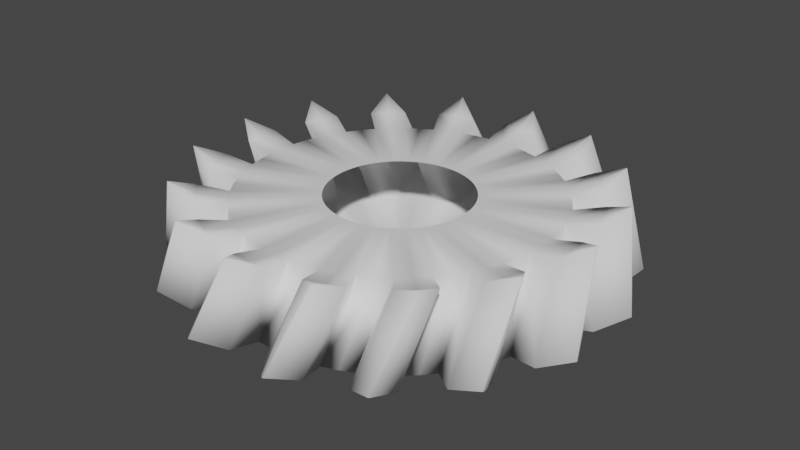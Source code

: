 # Source: gear_test_v1.blend  (saved by Blender 2.83.19; exported with 4.5.12 LTS)
import bpy
from mathutils import Matrix  # noqa: F401  (used for matrix-valued properties, if any)

bpy.ops.wm.read_factory_settings(use_empty=True)
scene = bpy.context.scene
scene.name = 'Scene'

# ---- collections
col_collection = bpy.data.collections.new('Collection'); scene.collection.children.link(col_collection)

# ---- world
world_world = bpy.data.worlds.new('World'); scene.world = world_world
world_world.use_nodes = True; world_world.node_tree.nodes.clear()
_N = world_world.node_tree.nodes; _L = world_world.node_tree.links
n0 = _N.new('ShaderNodeOutputWorld'); n0.name = 'World Output'; n0.location = (300, 300)
n1 = _N.new('ShaderNodeBackground'); n1.name = 'Background'; n1.location = (10, 300)
n1.inputs[0].default_value = (0.05088, 0.05088, 0.05088, 1.0)
_L.new(n1.outputs[0], n0.inputs[0])
n0.is_active_output = True
world_world.color = (0.05088, 0.05088, 0.05088)
world_world.use_sun_shadow = False
world_world.sun_shadow_jitter_overblur = 0.0

# ---- meshes
me_gear = bpy.data.meshes.new('Gear')
me_gear.from_pydata([(0.42, 0.0, -0.23), (0.418, 0.04117, -0.23), (0.4119, 0.08194, -0.23), (0.4019, 0.1219, -0.23), (0.92, 0.0, -0.23), (0.9156, 0.09018, -0.23), (0.9023, 0.1795, -0.23), (0.8804, 0.2671, -0.23), (1.085, 0.1068, -0.1967), (1.069, 0.2126, -0.1967), (1.043, 0.3164, -0.1967), (1.207, 0.2364, -0.13), (1.206, 0.24, -0.13), (1.206, 0.2435, -0.13), (0.3828, 0.06751, 0.23), (0.3744, 0.1047, 0.23), (0.3623, 0.1409, 0.23), (0.3468, 0.1757, 0.23), (0.8386, 0.1479, 0.23), (0.8201, 0.2294, 0.23), (0.7936, 0.3086, 0.23), (0.7596, 0.3849, 0.23), (0.9716, 0.2717, 0.2633), (0.9403, 0.3657, 0.2633), (0.8999, 0.4561, 0.2633), (1.062, 0.4095, 0.33), (1.061, 0.4126, 0.33), (1.06, 0.4158, 0.33), (0.388, 0.1607, -0.23), (0.3704, 0.198, -0.23), (0.3492, 0.2333, -0.23), (0.3247, 0.2664, -0.23), (0.85, 0.3521, -0.23), (0.8114, 0.4337, -0.23), (0.765, 0.5111, -0.23), (0.7112, 0.5836, -0.23), (0.9613, 0.5138, -0.1967), (0.9063, 0.6056, -0.1967), (0.8426, 0.6915, -0.1967), (1.025, 0.6803, -0.13), (1.023, 0.6834, -0.13), (1.021, 0.6864, -0.13), (0.3279, 0.2089, 0.23), (0.3058, 0.24, 0.23), (0.2808, 0.2688, 0.23), (0.2531, 0.2951, 0.23), (0.7182, 0.4575, 0.23), (0.6699, 0.5257, 0.23), (0.6151, 0.5889, 0.23), (0.5544, 0.6463, 0.23), (0.7937, 0.6229, 0.2633), (0.7288, 0.6977, 0.2633), (0.6569, 0.7657, 0.2633), (0.8247, 0.7848, 0.33), (0.8224, 0.7873, 0.33), (0.8201, 0.7897, 0.33), (0.297, 0.297, -0.23), (0.2664, 0.3247, -0.23), (0.2333, 0.3492, -0.23), (0.198, 0.3704, -0.23), (0.6505, 0.6505, -0.23), (0.5836, 0.7112, -0.23), (0.5111, 0.765, -0.23), (0.4337, 0.8114, -0.23), (0.6915, 0.8426, -0.1967), (0.6056, 0.9063, -0.1967), (0.5138, 0.9613, -0.1967), (0.6864, 1.021, -0.13), (0.6834, 1.023, -0.13), (0.6803, 1.025, -0.13), (0.223, 0.3184, 0.23), (0.1907, 0.3388, 0.23), (0.1566, 0.3558, 0.23), (0.1209, 0.3695, 0.23), (0.4884, 0.6975, 0.23), (0.4177, 0.7421, 0.23), (0.343, 0.7794, 0.23), (0.2649, 0.8093, 0.23), (0.4949, 0.8792, 0.2633), (0.4063, 0.9234, 0.2633), (0.3139, 0.9588, 0.2633), (0.4616, 1.041, 0.33), (0.4585, 1.042, 0.33), (0.4554, 1.043, 0.33), (0.1607, 0.388, -0.23), (0.1219, 0.4019, -0.23), (0.08194, 0.4119, -0.23), (0.04117, 0.418, -0.23), (0.3521, 0.85, -0.23), (0.2671, 0.8804, -0.23), (0.1795, 0.9023, -0.23), (0.09018, 0.9156, -0.23), (0.3164, 1.043, -0.1967), (0.2126, 1.069, -0.1967), (0.1068, 1.085, -0.1967), (0.2435, 1.206, -0.13), (0.24, 1.206, -0.13), (0.2364, 1.207, -0.13), (0.08414, 0.3795, 0.23), (0.04653, 0.386, 0.23), (0.00848, 0.3887, 0.23), (-0.02966, 0.3876, 0.23), (0.1843, 0.8314, 0.23), (0.1019, 0.8454, 0.23), (0.01858, 0.8513, 0.23), (-0.06496, 0.8491, 0.23), (0.1208, 1.002, 0.2633), (0.02201, 1.009, 0.2633), (-0.07696, 1.006, 0.2633), (0.0282, 1.138, 0.33), (0.02484, 1.138, 0.33), (0.02147, 1.138, 0.33), (2.572e-17, 0.42, -0.23), (-0.04117, 0.418, -0.23), (-0.08194, 0.4119, -0.23), (-0.1219, 0.4019, -0.23), (5.633e-17, 0.92, -0.23), (-0.09018, 0.9156, -0.23), (-0.1795, 0.9023, -0.23), (-0.2671, 0.8804, -0.23), (-0.1068, 1.085, -0.1967), (-0.2126, 1.069, -0.1967), (-0.3164, 1.043, -0.1967), (-0.2364, 1.207, -0.13), (-0.24, 1.206, -0.13), (-0.2435, 1.206, -0.13), (-0.06751, 0.3828, 0.23), (-0.1047, 0.3744, 0.23), (-0.1409, 0.3623, 0.23), (-0.1757, 0.3468, 0.23), (-0.1479, 0.8386, 0.23), (-0.2294, 0.8201, 0.23), (-0.3086, 0.7936, 0.23), (-0.3849, 0.7596, 0.23), (-0.2717, 0.9716, 0.2633), (-0.3657, 0.9403, 0.2633), (-0.4561, 0.8999, 0.2633), (-0.4095, 1.062, 0.33), (-0.4126, 1.061, 0.33), (-0.4158, 1.06, 0.33), (-0.1607, 0.388, -0.23), (-0.198, 0.3704, -0.23), (-0.2333, 0.3492, -0.23), (-0.2664, 0.3247, -0.23), (-0.3521, 0.85, -0.23), (-0.4337, 0.8114, -0.23), (-0.5111, 0.765, -0.23), (-0.5836, 0.7112, -0.23), (-0.5138, 0.9613, -0.1967), (-0.6056, 0.9063, -0.1967), (-0.6915, 0.8426, -0.1967), (-0.6803, 1.025, -0.13), (-0.6834, 1.023, -0.13), (-0.6864, 1.021, -0.13), (-0.2089, 0.3279, 0.23), (-0.24, 0.3058, 0.23), (-0.2688, 0.2808, 0.23), (-0.2951, 0.2531, 0.23), (-0.4575, 0.7182, 0.23), (-0.5257, 0.6699, 0.23), (-0.5889, 0.6151, 0.23), (-0.6463, 0.5544, 0.23), (-0.6229, 0.7937, 0.2633), (-0.6977, 0.7288, 0.2633), (-0.7657, 0.6569, 0.2633), (-0.7848, 0.8247, 0.33), (-0.7873, 0.8224, 0.33), (-0.7897, 0.8201, 0.33), (-0.297, 0.297, -0.23), (-0.3247, 0.2664, -0.23), (-0.3492, 0.2333, -0.23), (-0.3704, 0.198, -0.23), (-0.6505, 0.6505, -0.23), (-0.7112, 0.5836, -0.23), (-0.765, 0.5111, -0.23), (-0.8114, 0.4337, -0.23), (-0.8426, 0.6915, -0.1967), (-0.9063, 0.6056, -0.1967), (-0.9613, 0.5138, -0.1967), (-1.021, 0.6864, -0.13), (-1.023, 0.6834, -0.13), (-1.025, 0.6803, -0.13), (-0.3184, 0.223, 0.23), (-0.3388, 0.1907, 0.23), (-0.3558, 0.1566, 0.23), (-0.3695, 0.1209, 0.23), (-0.6975, 0.4884, 0.23), (-0.7421, 0.4177, 0.23), (-0.7794, 0.343, 0.23), (-0.8093, 0.2649, 0.23), (-0.8792, 0.4949, 0.2633), (-0.9234, 0.4063, 0.2633), (-0.9588, 0.3139, 0.2633), (-1.041, 0.4616, 0.33), (-1.042, 0.4585, 0.33), (-1.043, 0.4554, 0.33), (-0.388, 0.1607, -0.23), (-0.4019, 0.1219, -0.23), (-0.4119, 0.08194, -0.23), (-0.418, 0.04117, -0.23), (-0.85, 0.3521, -0.23), (-0.8804, 0.2671, -0.23), (-0.9023, 0.1795, -0.23), (-0.9156, 0.09018, -0.23), (-1.043, 0.3164, -0.1967), (-1.069, 0.2126, -0.1967), (-1.085, 0.1068, -0.1967), (-1.206, 0.2435, -0.13), (-1.206, 0.24, -0.13), (-1.207, 0.2364, -0.13), (-0.3795, 0.08414, 0.23), (-0.386, 0.04653, 0.23), (-0.3887, 0.00848, 0.23), (-0.3876, -0.02966, 0.23), (-0.8314, 0.1843, 0.23), (-0.8454, 0.1019, 0.23), (-0.8513, 0.01858, 0.23), (-0.8491, -0.06496, 0.23), (-1.002, 0.1208, 0.2633), (-1.009, 0.02201, 0.2633), (-1.006, -0.07696, 0.2633), (-1.138, 0.0282, 0.33), (-1.138, 0.02484, 0.33), (-1.138, 0.02147, 0.33), (-0.42, 5.144e-17, -0.23), (-0.418, -0.04117, -0.23), (-0.4119, -0.08194, -0.23), (-0.4019, -0.1219, -0.23), (-0.92, 1.127e-16, -0.23), (-0.9156, -0.09018, -0.23), (-0.9023, -0.1795, -0.23), (-0.8804, -0.2671, -0.23), (-1.085, -0.1068, -0.1967), (-1.069, -0.2126, -0.1967), (-1.043, -0.3164, -0.1967), (-1.207, -0.2364, -0.13), (-1.206, -0.24, -0.13), (-1.206, -0.2435, -0.13), (-0.3828, -0.06751, 0.23), (-0.3744, -0.1047, 0.23), (-0.3623, -0.1409, 0.23), (-0.3468, -0.1757, 0.23), (-0.8386, -0.1479, 0.23), (-0.8201, -0.2294, 0.23), (-0.7936, -0.3086, 0.23), (-0.7596, -0.3849, 0.23), (-0.9716, -0.2717, 0.2633), (-0.9403, -0.3657, 0.2633), (-0.8999, -0.4561, 0.2633), (-1.062, -0.4095, 0.33), (-1.061, -0.4126, 0.33), (-1.06, -0.4158, 0.33), (-0.388, -0.1607, -0.23), (-0.3704, -0.198, -0.23), (-0.3492, -0.2333, -0.23), (-0.3247, -0.2664, -0.23), (-0.85, -0.3521, -0.23), (-0.8114, -0.4337, -0.23), (-0.765, -0.5111, -0.23), (-0.7112, -0.5836, -0.23), (-0.9613, -0.5138, -0.1967), (-0.9063, -0.6056, -0.1967), (-0.8426, -0.6915, -0.1967), (-1.025, -0.6803, -0.13), (-1.023, -0.6834, -0.13), (-1.021, -0.6864, -0.13), (-0.3279, -0.2089, 0.23), (-0.3058, -0.24, 0.23), (-0.2808, -0.2688, 0.23), (-0.2531, -0.2951, 0.23), (-0.7182, -0.4575, 0.23), (-0.6699, -0.5257, 0.23), (-0.6151, -0.5889, 0.23), (-0.5544, -0.6463, 0.23), (-0.7937, -0.6229, 0.2633), (-0.7288, -0.6977, 0.2633), (-0.6569, -0.7657, 0.2633), (-0.8247, -0.7848, 0.33), (-0.8224, -0.7873, 0.33), (-0.8201, -0.7897, 0.33), (-0.297, -0.297, -0.23), (-0.2664, -0.3247, -0.23), (-0.2333, -0.3492, -0.23), (-0.198, -0.3704, -0.23), (-0.6505, -0.6505, -0.23), (-0.5836, -0.7112, -0.23), (-0.5111, -0.765, -0.23), (-0.4337, -0.8114, -0.23), (-0.6915, -0.8426, -0.1967), (-0.6056, -0.9063, -0.1967), (-0.5138, -0.9613, -0.1967), (-0.6864, -1.021, -0.13), (-0.6834, -1.023, -0.13), (-0.6803, -1.025, -0.13), (-0.223, -0.3184, 0.23), (-0.1907, -0.3388, 0.23), (-0.1566, -0.3558, 0.23), (-0.1209, -0.3695, 0.23), (-0.4884, -0.6975, 0.23), (-0.4177, -0.7421, 0.23), (-0.343, -0.7794, 0.23), (-0.2649, -0.8093, 0.23), (-0.4949, -0.8792, 0.2633), (-0.4063, -0.9234, 0.2633), (-0.3139, -0.9588, 0.2633), (-0.4616, -1.041, 0.33), (-0.4585, -1.042, 0.33), (-0.4554, -1.043, 0.33), (-0.1607, -0.388, -0.23), (-0.1219, -0.4019, -0.23), (-0.08194, -0.4119, -0.23), (-0.04117, -0.418, -0.23), (-0.3521, -0.85, -0.23), (-0.2671, -0.8804, -0.23), (-0.1795, -0.9023, -0.23), (-0.09018, -0.9156, -0.23), (-0.3164, -1.043, -0.1967), (-0.2126, -1.069, -0.1967), (-0.1068, -1.085, -0.1967), (-0.2435, -1.206, -0.13), (-0.24, -1.206, -0.13), (-0.2364, -1.207, -0.13), (-0.08414, -0.3795, 0.23), (-0.04653, -0.386, 0.23), (-0.00848, -0.3887, 0.23), (0.02966, -0.3876, 0.23), (-0.1843, -0.8314, 0.23), (-0.1019, -0.8454, 0.23), (-0.01858, -0.8513, 0.23), (0.06496, -0.8491, 0.23), (-0.1208, -1.002, 0.2633), (-0.02201, -1.009, 0.2633), (0.07696, -1.006, 0.2633), (-0.0282, -1.138, 0.33), (-0.02484, -1.138, 0.33), (-0.02147, -1.138, 0.33), (-7.715e-17, -0.42, -0.23), (0.04117, -0.418, -0.23), (0.08194, -0.4119, -0.23), (0.1219, -0.4019, -0.23), (-1.69e-16, -0.92, -0.23), (0.09018, -0.9156, -0.23), (0.1795, -0.9023, -0.23), (0.2671, -0.8804, -0.23), (0.1068, -1.085, -0.1967), (0.2126, -1.069, -0.1967), (0.3164, -1.043, -0.1967), (0.2364, -1.207, -0.13), (0.24, -1.206, -0.13), (0.2435, -1.206, -0.13), (0.06751, -0.3828, 0.23), (0.1047, -0.3744, 0.23), (0.1409, -0.3623, 0.23), (0.1757, -0.3468, 0.23), (0.1479, -0.8386, 0.23), (0.2294, -0.8201, 0.23), (0.3086, -0.7936, 0.23), (0.3849, -0.7596, 0.23), (0.2717, -0.9716, 0.2633), (0.3657, -0.9403, 0.2633), (0.4561, -0.8999, 0.2633), (0.4095, -1.062, 0.33), (0.4126, -1.061, 0.33), (0.4158, -1.06, 0.33), (0.1607, -0.388, -0.23), (0.198, -0.3704, -0.23), (0.2333, -0.3492, -0.23), (0.2664, -0.3247, -0.23), (0.3521, -0.85, -0.23), (0.4337, -0.8114, -0.23), (0.5111, -0.765, -0.23), (0.5836, -0.7112, -0.23), (0.5138, -0.9613, -0.1967), (0.6056, -0.9063, -0.1967), (0.6915, -0.8426, -0.1967), (0.6803, -1.025, -0.13), (0.6834, -1.023, -0.13), (0.6864, -1.021, -0.13), (0.2089, -0.3279, 0.23), (0.24, -0.3058, 0.23), (0.2688, -0.2808, 0.23), (0.2951, -0.2531, 0.23), (0.4575, -0.7182, 0.23), (0.5257, -0.6699, 0.23), (0.5889, -0.6151, 0.23), (0.6463, -0.5544, 0.23), (0.6229, -0.7937, 0.2633), (0.6977, -0.7288, 0.2633), (0.7657, -0.6569, 0.2633), (0.7848, -0.8247, 0.33), (0.7873, -0.8224, 0.33), (0.7897, -0.8201, 0.33), (0.297, -0.297, -0.23), (0.3247, -0.2664, -0.23), (0.3492, -0.2333, -0.23), (0.3704, -0.198, -0.23), (0.6505, -0.6505, -0.23), (0.7112, -0.5836, -0.23), (0.765, -0.5111, -0.23), (0.8114, -0.4337, -0.23), (0.8426, -0.6915, -0.1967), (0.9063, -0.6056, -0.1967), (0.9613, -0.5138, -0.1967), (1.021, -0.6864, -0.13), (1.023, -0.6834, -0.13), (1.025, -0.6803, -0.13), (0.3184, -0.223, 0.23), (0.3388, -0.1907, 0.23), (0.3558, -0.1566, 0.23), (0.3695, -0.1209, 0.23), (0.6975, -0.4884, 0.23), (0.7421, -0.4177, 0.23), (0.7794, -0.343, 0.23), (0.8093, -0.2649, 0.23), (0.8792, -0.4949, 0.2633), (0.9234, -0.4063, 0.2633), (0.9588, -0.3139, 0.2633), (1.041, -0.4616, 0.33), (1.042, -0.4585, 0.33), (1.043, -0.4554, 0.33), (0.388, -0.1607, -0.23), (0.4019, -0.1219, -0.23), (0.4119, -0.08194, -0.23), (0.418, -0.04117, -0.23), (0.85, -0.3521, -0.23), (0.8804, -0.2671, -0.23), (0.9023, -0.1795, -0.23), (0.9156, -0.09018, -0.23), (1.043, -0.3164, -0.1967), (1.069, -0.2126, -0.1967), (1.085, -0.1068, -0.1967), (1.206, -0.2435, -0.13), (1.206, -0.24, -0.13), (1.207, -0.2364, -0.13), (0.3795, -0.08414, 0.23), (0.386, -0.04653, 0.23), (0.3887, -0.00848, 0.23), (0.3876, 0.02966, 0.23), (0.8314, -0.1843, 0.23), (0.8454, -0.1019, 0.23), (0.8513, -0.01858, 0.23), (0.8491, 0.06496, 0.23), (1.002, -0.1208, 0.2633), (1.009, -0.02201, 0.2633), (1.006, 0.07696, 0.2633), (1.138, -0.0282, 0.33), (1.138, -0.02484, 0.33), (1.138, -0.02147, 0.33)], [], [(4, 0, 1, 5), (5, 1, 2, 6), (6, 2, 3, 7), (8, 5, 6, 9), (9, 6, 7, 10), (11, 8, 9, 12), (12, 9, 10, 13), (14, 18, 19, 15), (15, 19, 20, 16), (16, 20, 21, 17), (19, 22, 23, 20), (20, 23, 24, 21), (22, 25, 26, 23), (23, 26, 27, 24), (18, 4, 5, 19), (19, 5, 8, 22), (22, 8, 11, 25), (25, 11, 12, 26), (26, 12, 13, 27), (27, 13, 10, 24), (24, 10, 7, 21), (32, 28, 29, 33), (33, 29, 30, 34), (34, 30, 31, 35), (36, 33, 34, 37), (37, 34, 35, 38), (39, 36, 37, 40), (40, 37, 38, 41), (42, 46, 47, 43), (43, 47, 48, 44), (44, 48, 49, 45), (47, 50, 51, 48), (48, 51, 52, 49), (50, 53, 54, 51), (51, 54, 55, 52), (46, 32, 33, 47), (47, 33, 36, 50), (50, 36, 39, 53), (53, 39, 40, 54), (54, 40, 41, 55), (55, 41, 38, 52), (52, 38, 35, 49), (3, 28, 32, 7), (7, 32, 46, 21), (21, 46, 42, 17), (60, 56, 57, 61), (61, 57, 58, 62), (62, 58, 59, 63), (64, 61, 62, 65), (65, 62, 63, 66), (67, 64, 65, 68), (68, 65, 66, 69), (70, 74, 75, 71), (71, 75, 76, 72), (72, 76, 77, 73), (75, 78, 79, 76), (76, 79, 80, 77), (78, 81, 82, 79), (79, 82, 83, 80), (74, 60, 61, 75), (75, 61, 64, 78), (78, 64, 67, 81), (81, 67, 68, 82), (82, 68, 69, 83), (83, 69, 66, 80), (80, 66, 63, 77), (31, 56, 60, 35), (35, 60, 74, 49), (49, 74, 70, 45), (88, 84, 85, 89), (89, 85, 86, 90), (90, 86, 87, 91), (92, 89, 90, 93), (93, 90, 91, 94), (95, 92, 93, 96), (96, 93, 94, 97), (98, 102, 103, 99), (99, 103, 104, 100), (100, 104, 105, 101), (103, 106, 107, 104), (104, 107, 108, 105), (106, 109, 110, 107), (107, 110, 111, 108), (102, 88, 89, 103), (103, 89, 92, 106), (106, 92, 95, 109), (109, 95, 96, 110), (110, 96, 97, 111), (111, 97, 94, 108), (108, 94, 91, 105), (59, 84, 88, 63), (63, 88, 102, 77), (77, 102, 98, 73), (116, 112, 113, 117), (117, 113, 114, 118), (118, 114, 115, 119), (120, 117, 118, 121), (121, 118, 119, 122), (123, 120, 121, 124), (124, 121, 122, 125), (126, 130, 131, 127), (127, 131, 132, 128), (128, 132, 133, 129), (131, 134, 135, 132), (132, 135, 136, 133), (134, 137, 138, 135), (135, 138, 139, 136), (130, 116, 117, 131), (131, 117, 120, 134), (134, 120, 123, 137), (137, 123, 124, 138), (138, 124, 125, 139), (139, 125, 122, 136), (136, 122, 119, 133), (87, 112, 116, 91), (91, 116, 130, 105), (105, 130, 126, 101), (144, 140, 141, 145), (145, 141, 142, 146), (146, 142, 143, 147), (148, 145, 146, 149), (149, 146, 147, 150), (151, 148, 149, 152), (152, 149, 150, 153), (154, 158, 159, 155), (155, 159, 160, 156), (156, 160, 161, 157), (159, 162, 163, 160), (160, 163, 164, 161), (162, 165, 166, 163), (163, 166, 167, 164), (158, 144, 145, 159), (159, 145, 148, 162), (162, 148, 151, 165), (165, 151, 152, 166), (166, 152, 153, 167), (167, 153, 150, 164), (164, 150, 147, 161), (115, 140, 144, 119), (119, 144, 158, 133), (133, 158, 154, 129), (172, 168, 169, 173), (173, 169, 170, 174), (174, 170, 171, 175), (176, 173, 174, 177), (177, 174, 175, 178), (179, 176, 177, 180), (180, 177, 178, 181), (182, 186, 187, 183), (183, 187, 188, 184), (184, 188, 189, 185), (187, 190, 191, 188), (188, 191, 192, 189), (190, 193, 194, 191), (191, 194, 195, 192), (186, 172, 173, 187), (187, 173, 176, 190), (190, 176, 179, 193), (193, 179, 180, 194), (194, 180, 181, 195), (195, 181, 178, 192), (192, 178, 175, 189), (143, 168, 172, 147), (147, 172, 186, 161), (161, 186, 182, 157), (200, 196, 197, 201), (201, 197, 198, 202), (202, 198, 199, 203), (204, 201, 202, 205), (205, 202, 203, 206), (207, 204, 205, 208), (208, 205, 206, 209), (210, 214, 215, 211), (211, 215, 216, 212), (212, 216, 217, 213), (215, 218, 219, 216), (216, 219, 220, 217), (218, 221, 222, 219), (219, 222, 223, 220), (214, 200, 201, 215), (215, 201, 204, 218), (218, 204, 207, 221), (221, 207, 208, 222), (222, 208, 209, 223), (223, 209, 206, 220), (220, 206, 203, 217), (171, 196, 200, 175), (175, 200, 214, 189), (189, 214, 210, 185), (228, 224, 225, 229), (229, 225, 226, 230), (230, 226, 227, 231), (232, 229, 230, 233), (233, 230, 231, 234), (235, 232, 233, 236), (236, 233, 234, 237), (238, 242, 243, 239), (239, 243, 244, 240), (240, 244, 245, 241), (243, 246, 247, 244), (244, 247, 248, 245), (246, 249, 250, 247), (247, 250, 251, 248), (242, 228, 229, 243), (243, 229, 232, 246), (246, 232, 235, 249), (249, 235, 236, 250), (250, 236, 237, 251), (251, 237, 234, 248), (248, 234, 231, 245), (199, 224, 228, 203), (203, 228, 242, 217), (217, 242, 238, 213), (256, 252, 253, 257), (257, 253, 254, 258), (258, 254, 255, 259), (260, 257, 258, 261), (261, 258, 259, 262), (263, 260, 261, 264), (264, 261, 262, 265), (266, 270, 271, 267), (267, 271, 272, 268), (268, 272, 273, 269), (271, 274, 275, 272), (272, 275, 276, 273), (274, 277, 278, 275), (275, 278, 279, 276), (270, 256, 257, 271), (271, 257, 260, 274), (274, 260, 263, 277), (277, 263, 264, 278), (278, 264, 265, 279), (279, 265, 262, 276), (276, 262, 259, 273), (227, 252, 256, 231), (231, 256, 270, 245), (245, 270, 266, 241), (284, 280, 281, 285), (285, 281, 282, 286), (286, 282, 283, 287), (288, 285, 286, 289), (289, 286, 287, 290), (291, 288, 289, 292), (292, 289, 290, 293), (294, 298, 299, 295), (295, 299, 300, 296), (296, 300, 301, 297), (299, 302, 303, 300), (300, 303, 304, 301), (302, 305, 306, 303), (303, 306, 307, 304), (298, 284, 285, 299), (299, 285, 288, 302), (302, 288, 291, 305), (305, 291, 292, 306), (306, 292, 293, 307), (307, 293, 290, 304), (304, 290, 287, 301), (255, 280, 284, 259), (259, 284, 298, 273), (273, 298, 294, 269), (312, 308, 309, 313), (313, 309, 310, 314), (314, 310, 311, 315), (316, 313, 314, 317), (317, 314, 315, 318), (319, 316, 317, 320), (320, 317, 318, 321), (322, 326, 327, 323), (323, 327, 328, 324), (324, 328, 329, 325), (327, 330, 331, 328), (328, 331, 332, 329), (330, 333, 334, 331), (331, 334, 335, 332), (326, 312, 313, 327), (327, 313, 316, 330), (330, 316, 319, 333), (333, 319, 320, 334), (334, 320, 321, 335), (335, 321, 318, 332), (332, 318, 315, 329), (283, 308, 312, 287), (287, 312, 326, 301), (301, 326, 322, 297), (340, 336, 337, 341), (341, 337, 338, 342), (342, 338, 339, 343), (344, 341, 342, 345), (345, 342, 343, 346), (347, 344, 345, 348), (348, 345, 346, 349), (350, 354, 355, 351), (351, 355, 356, 352), (352, 356, 357, 353), (355, 358, 359, 356), (356, 359, 360, 357), (358, 361, 362, 359), (359, 362, 363, 360), (354, 340, 341, 355), (355, 341, 344, 358), (358, 344, 347, 361), (361, 347, 348, 362), (362, 348, 349, 363), (363, 349, 346, 360), (360, 346, 343, 357), (311, 336, 340, 315), (315, 340, 354, 329), (329, 354, 350, 325), (368, 364, 365, 369), (369, 365, 366, 370), (370, 366, 367, 371), (372, 369, 370, 373), (373, 370, 371, 374), (375, 372, 373, 376), (376, 373, 374, 377), (378, 382, 383, 379), (379, 383, 384, 380), (380, 384, 385, 381), (383, 386, 387, 384), (384, 387, 388, 385), (386, 389, 390, 387), (387, 390, 391, 388), (382, 368, 369, 383), (383, 369, 372, 386), (386, 372, 375, 389), (389, 375, 376, 390), (390, 376, 377, 391), (391, 377, 374, 388), (388, 374, 371, 385), (339, 364, 368, 343), (343, 368, 382, 357), (357, 382, 378, 353), (396, 392, 393, 397), (397, 393, 394, 398), (398, 394, 395, 399), (400, 397, 398, 401), (401, 398, 399, 402), (403, 400, 401, 404), (404, 401, 402, 405), (406, 410, 411, 407), (407, 411, 412, 408), (408, 412, 413, 409), (411, 414, 415, 412), (412, 415, 416, 413), (414, 417, 418, 415), (415, 418, 419, 416), (410, 396, 397, 411), (411, 397, 400, 414), (414, 400, 403, 417), (417, 403, 404, 418), (418, 404, 405, 419), (419, 405, 402, 416), (416, 402, 399, 413), (367, 392, 396, 371), (371, 396, 410, 385), (385, 410, 406, 381), (424, 420, 421, 425), (425, 421, 422, 426), (426, 422, 423, 427), (428, 425, 426, 429), (429, 426, 427, 430), (431, 428, 429, 432), (432, 429, 430, 433), (434, 438, 439, 435), (435, 439, 440, 436), (436, 440, 441, 437), (439, 442, 443, 440), (440, 443, 444, 441), (442, 445, 446, 443), (443, 446, 447, 444), (438, 424, 425, 439), (439, 425, 428, 442), (442, 428, 431, 445), (445, 431, 432, 446), (446, 432, 433, 447), (447, 433, 430, 444), (444, 430, 427, 441), (395, 420, 424, 399), (399, 424, 438, 413), (413, 438, 434, 409), (423, 0, 4, 427), (427, 4, 18, 441), (441, 18, 14, 437)])
me_gear.polygons.foreach_set('use_smooth', [True] * 384)
_uv = me_gear.uv_layers.new(name='UVMap')
_uv.uv.foreach_set('vector', [0.2596, 0.4571, 0.2596, 0.3498, 0.2508, 0.3494, 0.2403, 0.4562, 0.2403, 0.4562, 0.2508, 0.3494, 0.2421, 0.3481, 0.2211, 0.4533, 0.2211, 0.4533, 0.2421, 0.3481, 0.2335, 0.3459, 0.2023, 0.4486, 0.2367, 0.4925, 0.2403, 0.4562, 0.2211, 0.4533, 0.214, 0.4891, 0.214, 0.4891, 0.2211, 0.4533, 0.2023, 0.4486, 0.1917, 0.4836, 0.2089, 0.5188, 0.2367, 0.4925, 0.214, 0.4891, 0.2081, 0.5186, 0.2081, 0.5186, 0.214, 0.4891, 0.1917, 0.4836, 0.2074, 0.5185, 0.7596, 0.3238, 0.7596, 0.4232, 0.7417, 0.4223, 0.7515, 0.3234, 0.7515, 0.3234, 0.7417, 0.4223, 0.724, 0.4197, 0.7434, 0.3222, 0.7434, 0.3222, 0.724, 0.4197, 0.7066, 0.4153, 0.7354, 0.3202, 0.7417, 0.4223, 0.7384, 0.4559, 0.7174, 0.4528, 0.724, 0.4197, 0.724, 0.4197, 0.7174, 0.4528, 0.6968, 0.4476, 0.7066, 0.4153, 0.7384, 0.4559, 0.7127, 0.4802, 0.712, 0.4801, 0.7174, 0.4528, 0.7174, 0.4528, 0.712, 0.4801, 0.7113, 0.4799, 0.6968, 0.4476, 0.7766, 0.611, 0.7751, 0.7147, 0.7567, 0.7086, 0.76, 0.6054, 0.2311, 0.7424, 0.221, 0.642, 0.2578, 0.6379, 0.2643, 0.7394, 0.2643, 0.7394, 0.2578, 0.6379, 0.2872, 0.6437, 0.2872, 0.7472, 0.5188, 0.5203, 0.5188, 0.6258, 0.5181, 0.6255, 0.5181, 0.52, 0.5181, 0.52, 0.5181, 0.6255, 0.5173, 0.6252, 0.5175, 0.5198, 0.22, 0.7446, 0.22, 0.641, 0.1824, 0.6379, 0.183, 0.7413, 0.183, 0.7413, 0.1824, 0.6379, 0.147, 0.6417, 0.1521, 0.7436, 0.1841, 0.4421, 0.2251, 0.3429, 0.2171, 0.3392, 0.1665, 0.4338, 0.1665, 0.4338, 0.2171, 0.3392, 0.2095, 0.3346, 0.1499, 0.4239, 0.1499, 0.4239, 0.2095, 0.3346, 0.2024, 0.3293, 0.1343, 0.4123, 0.1493, 0.466, 0.1665, 0.4338, 0.1499, 0.4239, 0.1296, 0.4542, 0.1296, 0.4542, 0.1499, 0.4239, 0.1343, 0.4123, 0.1112, 0.4405, 0.1136, 0.4796, 0.1493, 0.466, 0.1296, 0.4542, 0.1129, 0.4792, 0.1129, 0.4792, 0.1296, 0.4542, 0.1112, 0.4405, 0.1123, 0.4788, 0.7277, 0.3175, 0.6897, 0.4092, 0.6735, 0.4016, 0.7203, 0.314, 0.7203, 0.314, 0.6735, 0.4016, 0.6581, 0.3924, 0.7133, 0.3097, 0.7133, 0.3097, 0.6581, 0.3924, 0.6437, 0.3817, 0.7067, 0.3049, 0.6735, 0.4016, 0.6575, 0.4314, 0.6393, 0.4204, 0.6581, 0.3924, 0.6581, 0.3924, 0.6393, 0.4204, 0.6222, 0.4078, 0.6437, 0.3817, 0.6575, 0.4314, 0.6245, 0.444, 0.6239, 0.4436, 0.6393, 0.4204, 0.6393, 0.4204, 0.6239, 0.4436, 0.6233, 0.4432, 0.6222, 0.4078, 0.6371, 0.8628, 0.6343, 0.7616, 0.6514, 0.765, 0.6514, 0.8657, 0.3231, 0.7923, 0.3231, 0.8957, 0.2902, 0.8983, 0.2956, 0.7933, 0.8649, 0.6194, 0.8649, 0.7209, 0.8334, 0.6988, 0.8344, 0.5975, 0.8344, 0.5975, 0.8334, 0.6988, 0.8328, 0.6986, 0.8339, 0.5974, 0.8339, 0.5974, 0.8328, 0.6986, 0.8322, 0.6985, 0.8334, 0.5973, 0.1041, 0.5289, 0.09707, 0.6364, 0.1379, 0.6369, 0.1419, 0.5305, 0.1419, 0.5305, 0.1379, 0.6369, 0.1669, 0.6341, 0.165, 0.5298, 0.2335, 0.3459, 0.2251, 0.3429, 0.1841, 0.4421, 0.2023, 0.4486, 0.6164, 0.758, 0.6343, 0.7616, 0.6371, 0.8628, 0.6218, 0.8598, 0.7066, 0.4153, 0.6897, 0.4092, 0.7277, 0.3175, 0.7354, 0.3202, 0.12, 0.3993, 0.1959, 0.3234, 0.1899, 0.3168, 0.107, 0.3849, 0.107, 0.3849, 0.1899, 0.3168, 0.1847, 0.3097, 0.09542, 0.3694, 0.09542, 0.3694, 0.1847, 0.3097, 0.1801, 0.3021, 0.08546, 0.3527, 0.07876, 0.4081, 0.107, 0.3849, 0.09542, 0.3694, 0.06508, 0.3896, 0.06508, 0.3896, 0.09542, 0.3694, 0.08546, 0.3527, 0.05327, 0.3699, 0.04052, 0.407, 0.07876, 0.4081, 0.06508, 0.3896, 0.04009, 0.4063, 0.04009, 0.4063, 0.06508, 0.3896, 0.05327, 0.3699, 0.03966, 0.4057, 0.7006, 0.2994, 0.6304, 0.3696, 0.6183, 0.3563, 0.6951, 0.2933, 0.6951, 0.2933, 0.6183, 0.3563, 0.6076, 0.3419, 0.6903, 0.2867, 0.6903, 0.2867, 0.6076, 0.3419, 0.5984, 0.3265, 0.686, 0.2797, 0.6183, 0.3563, 0.5922, 0.3778, 0.5796, 0.3607, 0.6076, 0.3419, 0.6076, 0.3419, 0.5796, 0.3607, 0.5686, 0.3425, 0.5984, 0.3265, 0.5922, 0.3778, 0.5568, 0.3767, 0.5564, 0.3761, 0.5796, 0.3607, 0.5796, 0.3607, 0.5564, 0.3761, 0.556, 0.3755, 0.5686, 0.3425, 0.1783, 0.5249, 0.1791, 0.6296, 0.1926, 0.6248, 0.1926, 0.5198, 0.359, 0.6187, 0.3567, 0.5198, 0.3845, 0.5282, 0.3881, 0.6272, 0.3881, 0.6272, 0.3845, 0.5282, 0.4221, 0.5441, 0.4221, 0.643, 0.7263, 0.7189, 0.6164, 0.7174, 0.6166, 0.7179, 0.7265, 0.7195, 0.7265, 0.7195, 0.6166, 0.7179, 0.6169, 0.7185, 0.7268, 0.7201, 0.7268, 0.7201, 0.6169, 0.7185, 0.6192, 0.757, 0.7268, 0.7537, 0.9235, 0.587, 0.9235, 0.4882, 0.8913, 0.4812, 0.8914, 0.58, 0.2024, 0.3293, 0.1959, 0.3234, 0.12, 0.3993, 0.1343, 0.4123, 0.1669, 0.6341, 0.1791, 0.6296, 0.1783, 0.5249, 0.165, 0.5298, 0.6437, 0.3817, 0.6304, 0.3696, 0.7006, 0.2994, 0.7067, 0.3049, 0.07717, 0.3352, 0.1763, 0.2941, 0.1734, 0.2858, 0.07064, 0.317, 0.07064, 0.317, 0.1734, 0.2858, 0.1712, 0.2772, 0.06593, 0.2982, 0.06593, 0.2982, 0.1712, 0.2772, 0.1699, 0.2685, 0.06309, 0.279, 0.03572, 0.3276, 0.07064, 0.317, 0.06593, 0.2982, 0.03014, 0.3053, 0.03014, 0.3053, 0.06593, 0.2982, 0.06309, 0.279, 0.02677, 0.2826, 0.0008157, 0.3119, 0.03572, 0.3276, 0.03014, 0.3053, 0.0006623, 0.3112, 0.0006623, 0.3112, 0.03014, 0.3053, 0.02677, 0.2826, 0.0005111, 0.3104, 0.6825, 0.2723, 0.5908, 0.3103, 0.5847, 0.2934, 0.6798, 0.2646, 0.6798, 0.2646, 0.5847, 0.2934, 0.5803, 0.276, 0.6778, 0.2566, 0.6778, 0.2566, 0.5803, 0.276, 0.5777, 0.2583, 0.6766, 0.2485, 0.5847, 0.2934, 0.5524, 0.3032, 0.5472, 0.2826, 0.5803, 0.276, 0.5803, 0.276, 0.5472, 0.2826, 0.5441, 0.2616, 0.5777, 0.2583, 0.5524, 0.3032, 0.5201, 0.2887, 0.5199, 0.288, 0.5472, 0.2826, 0.5472, 0.2826, 0.5199, 0.288, 0.5198, 0.2873, 0.5441, 0.2616, 0.4903, 0.8629, 0.4901, 0.7577, 0.4729, 0.764, 0.4737, 0.8689, 0.5267, 0.6982, 0.5198, 0.5994, 0.5554, 0.6014, 0.5609, 0.7004, 0.5609, 0.7004, 0.5554, 0.6014, 0.592, 0.6105, 0.592, 0.7103, 0.8986, 0.7068, 0.8986, 0.5978, 0.8979, 0.5981, 0.8979, 0.7071, 0.8979, 0.7071, 0.8979, 0.5981, 0.8972, 0.5984, 0.8973, 0.7074, 0.8973, 0.7074, 0.8972, 0.5984, 0.8659, 0.5973, 0.8721, 0.7034, 0.2137, 0.89, 0.2137, 0.7898, 0.1767, 0.7889, 0.1793, 0.8886, 0.1801, 0.3021, 0.1763, 0.2941, 0.07717, 0.3352, 0.08546, 0.3527, 0.5065, 0.7517, 0.4901, 0.7577, 0.4903, 0.8629, 0.5065, 0.8569, 0.5984, 0.3265, 0.5908, 0.3103, 0.6825, 0.2723, 0.686, 0.2797, 0.06214, 0.2596, 0.1695, 0.2596, 0.1699, 0.2508, 0.06309, 0.2403, 0.06309, 0.2403, 0.1699, 0.2508, 0.1712, 0.2421, 0.06593, 0.2211, 0.06593, 0.2211, 0.1712, 0.2421, 0.1734, 0.2335, 0.07064, 0.2023, 0.02677, 0.2367, 0.06309, 0.2403, 0.06593, 0.2211, 0.03014, 0.214, 0.03014, 0.214, 0.06593, 0.2211, 0.07064, 0.2023, 0.03572, 0.1917, 0.0005111, 0.2089, 0.02677, 0.2367, 0.03014, 0.214, 0.0006623, 0.2081, 0.0006623, 0.2081, 0.03014, 0.214, 0.03572, 0.1917, 0.0008157, 0.2074, 0.6762, 0.2404, 0.5768, 0.2404, 0.5777, 0.2224, 0.6766, 0.2322, 0.6766, 0.2322, 0.5777, 0.2224, 0.5803, 0.2047, 0.6778, 0.2241, 0.6778, 0.2241, 0.5803, 0.2047, 0.5847, 0.1873, 0.6798, 0.2161, 0.5777, 0.2224, 0.5441, 0.2191, 0.5472, 0.1981, 0.5803, 0.2047, 0.5803, 0.2047, 0.5472, 0.1981, 0.5524, 0.1775, 0.5847, 0.1873, 0.5441, 0.2191, 0.5198, 0.1934, 0.5199, 0.1927, 0.5472, 0.1981, 0.5472, 0.1981, 0.5199, 0.1927, 0.5201, 0.192, 0.5524, 0.1775, 0.8143, 0.7153, 0.8128, 0.6116, 0.7945, 0.6178, 0.7977, 0.7209, 0.6929, 0.5857, 0.6828, 0.4853, 0.7196, 0.4812, 0.7261, 0.5827, 0.7261, 0.5827, 0.7196, 0.4812, 0.749, 0.487, 0.749, 0.5905, 0.5163, 0.6253, 0.5163, 0.5198, 0.5156, 0.5201, 0.5157, 0.6255, 0.5157, 0.6255, 0.5156, 0.5201, 0.5149, 0.5203, 0.5151, 0.6258, 0.3632, 0.7507, 0.3632, 0.6471, 0.3257, 0.644, 0.3262, 0.7474, 0.3262, 0.7474, 0.3257, 0.644, 0.2902, 0.6477, 0.2953, 0.7497, 0.1699, 0.2685, 0.1695, 0.2596, 0.06214, 0.2596, 0.06309, 0.279, 0.8311, 0.6054, 0.8128, 0.6116, 0.8143, 0.7153, 0.8311, 0.7096, 0.5777, 0.2583, 0.5768, 0.2404, 0.6762, 0.2404, 0.6766, 0.2485, 0.07717, 0.1841, 0.1763, 0.2251, 0.1801, 0.2171, 0.08546, 0.1665, 0.08546, 0.1665, 0.1801, 0.2171, 0.1847, 0.2095, 0.09542, 0.1499, 0.09542, 0.1499, 0.1847, 0.2095, 0.1899, 0.2024, 0.107, 0.1343, 0.05327, 0.1493, 0.08546, 0.1665, 0.09542, 0.1499, 0.06508, 0.1296, 0.06508, 0.1296, 0.09542, 0.1499, 0.107, 0.1343, 0.07876, 0.1112, 0.03966, 0.1136, 0.05327, 0.1493, 0.06508, 0.1296, 0.04009, 0.1129, 0.04009, 0.1129, 0.06508, 0.1296, 0.07876, 0.1112, 0.04052, 0.1123, 0.6825, 0.2084, 0.5908, 0.1704, 0.5984, 0.1542, 0.686, 0.201, 0.686, 0.201, 0.5984, 0.1542, 0.6076, 0.1388, 0.6903, 0.194, 0.6903, 0.194, 0.6076, 0.1388, 0.6183, 0.1244, 0.6951, 0.1874, 0.5984, 0.1542, 0.5686, 0.1383, 0.5796, 0.12, 0.6076, 0.1388, 0.6076, 0.1388, 0.5796, 0.12, 0.5922, 0.103, 0.6183, 0.1244, 0.5686, 0.1383, 0.556, 0.1052, 0.5564, 0.1046, 0.5796, 0.12, 0.5796, 0.12, 0.5564, 0.1046, 0.5568, 0.104, 0.5922, 0.103, 0.7093, 0.7609, 0.7064, 0.8621, 0.7236, 0.8587, 0.7236, 0.758, 0.1051, 0.7905, 0.1051, 0.8938, 0.07221, 0.8964, 0.07757, 0.7915, 0.8272, 0.8234, 0.8272, 0.7219, 0.7957, 0.7441, 0.7967, 0.8454, 0.7967, 0.8454, 0.7957, 0.7441, 0.7951, 0.7443, 0.7962, 0.8455, 0.7962, 0.8455, 0.7951, 0.7443, 0.7945, 0.7444, 0.7956, 0.8456, 0.2006, 0.5289, 0.1936, 0.6364, 0.2345, 0.6369, 0.2384, 0.5305, 0.2384, 0.5305, 0.2345, 0.6369, 0.2634, 0.6341, 0.2616, 0.5298, 0.1734, 0.2335, 0.1763, 0.2251, 0.07717, 0.1841, 0.07064, 0.2023, 0.6886, 0.8657, 0.7064, 0.8621, 0.7093, 0.7609, 0.694, 0.7639, 0.5847, 0.1873, 0.5908, 0.1704, 0.6825, 0.2084, 0.6798, 0.2161, 0.12, 0.12, 0.1959, 0.1959, 0.2024, 0.1899, 0.1343, 0.107, 0.1343, 0.107, 0.2024, 0.1899, 0.2095, 0.1847, 0.1499, 0.09542, 0.1499, 0.09542, 0.2095, 0.1847, 0.2171, 0.1801, 0.1665, 0.08546, 0.1112, 0.07876, 0.1343, 0.107, 0.1499, 0.09542, 0.1296, 0.06508, 0.1296, 0.06508, 0.1499, 0.09542, 0.1665, 0.08546, 0.1493, 0.05327, 0.1123, 0.04052, 0.1112, 0.07876, 0.1296, 0.06508, 0.1129, 0.04009, 0.1129, 0.04009, 0.1296, 0.06508, 0.1493, 0.05327, 0.1136, 0.03966, 0.7006, 0.1813, 0.6304, 0.1111, 0.6437, 0.09905, 0.7067, 0.1758, 0.7067, 0.1758, 0.6437, 0.09905, 0.6581, 0.08836, 0.7133, 0.171, 0.7133, 0.171, 0.6581, 0.08836, 0.6735, 0.07914, 0.7203, 0.1668, 0.6437, 0.09905, 0.6222, 0.07294, 0.6393, 0.06027, 0.6581, 0.08836, 0.6581, 0.08836, 0.6393, 0.06027, 0.6575, 0.04935, 0.6735, 0.07914, 0.6222, 0.07294, 0.6233, 0.03755, 0.6239, 0.03714, 0.6393, 0.06027, 0.6393, 0.06027, 0.6239, 0.03714, 0.6245, 0.03674, 0.6575, 0.04935, 0.2749, 0.5249, 0.2757, 0.6296, 0.2892, 0.6248, 0.2892, 0.5198, 0.6187, 0.5055, 0.6164, 0.6044, 0.6442, 0.596, 0.6478, 0.497, 0.6478, 0.497, 0.6442, 0.596, 0.6818, 0.5801, 0.6818, 0.4812, 0.2866, 0.7498, 0.1767, 0.7482, 0.177, 0.7488, 0.2869, 0.7504, 0.2869, 0.7504, 0.177, 0.7488, 0.1773, 0.7494, 0.2872, 0.751, 0.2872, 0.751, 0.1773, 0.7494, 0.1795, 0.7879, 0.2872, 0.7846, 0.5897, 0.8278, 0.5897, 0.9266, 0.5575, 0.9335, 0.5576, 0.8348, 0.1899, 0.2024, 0.1959, 0.1959, 0.12, 0.12, 0.107, 0.1343, 0.2634, 0.6341, 0.2757, 0.6296, 0.2749, 0.5249, 0.2616, 0.5298, 0.6183, 0.1244, 0.6304, 0.1111, 0.7006, 0.1813, 0.6951, 0.1874, 0.1841, 0.07717, 0.2251, 0.1763, 0.2335, 0.1734, 0.2023, 0.07064, 0.2023, 0.07064, 0.2335, 0.1734, 0.2421, 0.1712, 0.2211, 0.06593, 0.2211, 0.06593, 0.2421, 0.1712, 0.2508, 0.1699, 0.2403, 0.06309, 0.1917, 0.03572, 0.2023, 0.07064, 0.2211, 0.06593, 0.214, 0.03014, 0.214, 0.03014, 0.2211, 0.06593, 0.2403, 0.06309, 0.2367, 0.02677, 0.2074, 0.0008157, 0.1917, 0.03572, 0.214, 0.03014, 0.2081, 0.0006623, 0.2081, 0.0006623, 0.214, 0.03014, 0.2367, 0.02677, 0.2089, 0.0005111, 0.7277, 0.1633, 0.6897, 0.07147, 0.7066, 0.06542, 0.7354, 0.1605, 0.7354, 0.1605, 0.7066, 0.06542, 0.724, 0.06107, 0.7434, 0.1585, 0.7434, 0.1585, 0.724, 0.06107, 0.7417, 0.05843, 0.7515, 0.1573, 0.7066, 0.06542, 0.6968, 0.0331, 0.7174, 0.02793, 0.724, 0.06107, 0.724, 0.06107, 0.7174, 0.02793, 0.7384, 0.02482, 0.7417, 0.05843, 0.6968, 0.0331, 0.7113, 0.000793, 0.712, 0.000651, 0.7174, 0.02793, 0.7174, 0.02793, 0.712, 0.000651, 0.7127, 0.0005111, 0.7384, 0.02482, 0.4211, 0.8629, 0.4209, 0.7577, 0.4037, 0.764, 0.4045, 0.8689, 0.08065, 0.65, 0.07374, 0.7488, 0.1093, 0.7468, 0.1149, 0.6478, 0.1149, 0.6478, 0.1093, 0.7468, 0.1459, 0.7377, 0.1459, 0.6379, 0.8946, 0.8315, 0.8946, 0.7225, 0.8939, 0.7228, 0.894, 0.8318, 0.894, 0.8318, 0.8939, 0.7228, 0.8932, 0.7231, 0.8933, 0.8321, 0.8933, 0.8321, 0.8932, 0.7231, 0.862, 0.7219, 0.8681, 0.8281, 0.8902, 0.4812, 0.8902, 0.5814, 0.8532, 0.5823, 0.8558, 0.4826, 0.2171, 0.1801, 0.2251, 0.1763, 0.1841, 0.07717, 0.1665, 0.08546, 0.4373, 0.7517, 0.4209, 0.7577, 0.4211, 0.8629, 0.4373, 0.8569, 0.6735, 0.07914, 0.6897, 0.07147, 0.7277, 0.1633, 0.7203, 0.1668, 0.2596, 0.06214, 0.2596, 0.1695, 0.2685, 0.1699, 0.279, 0.06309, 0.279, 0.06309, 0.2685, 0.1699, 0.2772, 0.1712, 0.2982, 0.06593, 0.2982, 0.06593, 0.2772, 0.1712, 0.2858, 0.1734, 0.317, 0.07064, 0.2826, 0.02677, 0.279, 0.06309, 0.2982, 0.06593, 0.3053, 0.03014, 0.3053, 0.03014, 0.2982, 0.06593, 0.317, 0.07064, 0.3276, 0.03572, 0.3104, 0.0005111, 0.2826, 0.02677, 0.3053, 0.03014, 0.3112, 0.0006623, 0.3112, 0.0006623, 0.3053, 0.03014, 0.3276, 0.03572, 0.3119, 0.0008157, 0.7596, 0.1569, 0.7596, 0.05755, 0.7776, 0.05843, 0.7678, 0.1573, 0.7678, 0.1573, 0.7776, 0.05843, 0.7953, 0.06107, 0.7759, 0.1585, 0.7759, 0.1585, 0.7953, 0.06107, 0.8127, 0.06542, 0.7839, 0.1605, 0.7776, 0.05843, 0.7809, 0.02482, 0.8019, 0.02793, 0.7953, 0.06107, 0.7953, 0.06107, 0.8019, 0.02793, 0.8225, 0.0331, 0.8127, 0.06542, 0.7809, 0.02482, 0.8066, 0.0005111, 0.8073, 0.000651, 0.8019, 0.02793, 0.8019, 0.02793, 0.8073, 0.000651, 0.808, 0.000793, 0.8225, 0.0331, 0.5773, 0.8212, 0.5758, 0.7175, 0.5575, 0.7237, 0.5607, 0.8268, 0.6997, 0.6103, 0.6896, 0.7106, 0.7264, 0.7147, 0.7329, 0.6132, 0.7329, 0.6132, 0.7264, 0.7147, 0.7557, 0.709, 0.7557, 0.6054, 0.491, 0.6253, 0.491, 0.5198, 0.4903, 0.5201, 0.4904, 0.6255, 0.4904, 0.6255, 0.4903, 0.5201, 0.4896, 0.5203, 0.4898, 0.6258, 0.4373, 0.644, 0.4373, 0.7476, 0.3997, 0.7507, 0.4003, 0.6473, 0.4003, 0.6473, 0.3997, 0.7507, 0.3643, 0.747, 0.3694, 0.645, 0.2508, 0.1699, 0.2596, 0.1695, 0.2596, 0.06214, 0.2403, 0.06309, 0.5942, 0.7113, 0.5758, 0.7175, 0.5773, 0.8212, 0.5942, 0.8155, 0.7417, 0.05843, 0.7596, 0.05755, 0.7596, 0.1569, 0.7515, 0.1573, 0.3352, 0.07717, 0.2941, 0.1763, 0.3021, 0.1801, 0.3527, 0.08546, 0.3527, 0.08546, 0.3021, 0.1801, 0.3097, 0.1847, 0.3694, 0.09542, 0.3694, 0.09542, 0.3097, 0.1847, 0.3168, 0.1899, 0.3849, 0.107, 0.3699, 0.05327, 0.3527, 0.08546, 0.3694, 0.09542, 0.3896, 0.06508, 0.3896, 0.06508, 0.3694, 0.09542, 0.3849, 0.107, 0.4081, 0.07876, 0.4057, 0.03966, 0.3699, 0.05327, 0.3896, 0.06508, 0.4063, 0.04009, 0.4063, 0.04009, 0.3896, 0.06508, 0.4081, 0.07876, 0.407, 0.04052, 0.7916, 0.1633, 0.8296, 0.07147, 0.8458, 0.07914, 0.799, 0.1668, 0.799, 0.1668, 0.8458, 0.07914, 0.8612, 0.08836, 0.806, 0.171, 0.806, 0.171, 0.8612, 0.08836, 0.8756, 0.09905, 0.8126, 0.1758, 0.8458, 0.07914, 0.8617, 0.04935, 0.88, 0.06027, 0.8612, 0.08836, 0.8612, 0.08836, 0.88, 0.06027, 0.897, 0.07294, 0.8756, 0.09905, 0.8617, 0.04935, 0.8948, 0.03674, 0.8954, 0.03714, 0.88, 0.06027, 0.88, 0.06027, 0.8954, 0.03714, 0.896, 0.03755, 0.897, 0.07294, 0.6732, 0.7609, 0.6703, 0.8621, 0.6875, 0.8587, 0.6875, 0.758, 0.357, 0.8983, 0.357, 0.795, 0.3241, 0.7923, 0.3295, 0.8973, 0.7895, 0.8234, 0.7895, 0.7219, 0.758, 0.7441, 0.759, 0.8454, 0.759, 0.8454, 0.758, 0.7441, 0.7574, 0.7443, 0.7584, 0.8455, 0.7584, 0.8455, 0.7574, 0.7443, 0.7567, 0.7444, 0.7579, 0.8456, 0.5268, 0.5892, 0.5198, 0.4817, 0.5606, 0.4812, 0.5646, 0.5876, 0.5646, 0.5876, 0.5606, 0.4812, 0.5896, 0.4841, 0.5877, 0.5884, 0.2858, 0.1734, 0.2941, 0.1763, 0.3352, 0.07717, 0.317, 0.07064, 0.6525, 0.8657, 0.6703, 0.8621, 0.6732, 0.7609, 0.6579, 0.7639, 0.8127, 0.06542, 0.8296, 0.07147, 0.7916, 0.1633, 0.7839, 0.1605, 0.3993, 0.12, 0.3234, 0.1959, 0.3293, 0.2024, 0.4123, 0.1343, 0.4123, 0.1343, 0.3293, 0.2024, 0.3346, 0.2095, 0.4239, 0.1499, 0.4239, 0.1499, 0.3346, 0.2095, 0.3392, 0.2171, 0.4338, 0.1665, 0.4405, 0.1112, 0.4123, 0.1343, 0.4239, 0.1499, 0.4542, 0.1296, 0.4542, 0.1296, 0.4239, 0.1499, 0.4338, 0.1665, 0.466, 0.1493, 0.4788, 0.1123, 0.4405, 0.1112, 0.4542, 0.1296, 0.4792, 0.1129, 0.4792, 0.1129, 0.4542, 0.1296, 0.466, 0.1493, 0.4796, 0.1136, 0.8187, 0.1813, 0.8889, 0.1111, 0.901, 0.1244, 0.8242, 0.1874, 0.8242, 0.1874, 0.901, 0.1244, 0.9116, 0.1388, 0.829, 0.194, 0.829, 0.194, 0.9116, 0.1388, 0.9209, 0.1542, 0.8332, 0.201, 0.901, 0.1244, 0.9271, 0.103, 0.9397, 0.12, 0.9116, 0.1388, 0.9116, 0.1388, 0.9397, 0.12, 0.9507, 0.1383, 0.9209, 0.1542, 0.9271, 0.103, 0.9625, 0.104, 0.9629, 0.1046, 0.9397, 0.12, 0.9397, 0.12, 0.9629, 0.1046, 0.9633, 0.1052, 0.9507, 0.1383, 0.6011, 0.5932, 0.6018, 0.4885, 0.6153, 0.4934, 0.6153, 0.5983, 0.2925, 0.544, 0.2902, 0.643, 0.3181, 0.6346, 0.3216, 0.5356, 0.3216, 0.5356, 0.3181, 0.6346, 0.3556, 0.6186, 0.3556, 0.5198, 0.1104, 0.7879, 0.0005111, 0.7895, 0.0007874, 0.7889, 0.1107, 0.7873, 0.1107, 0.7873, 0.0007874, 0.7889, 0.001064, 0.7883, 0.111, 0.7867, 0.111, 0.7867, 0.001064, 0.7883, 0.003344, 0.7499, 0.111, 0.7531, 0.9279, 0.7219, 0.9279, 0.8207, 0.8956, 0.8277, 0.8957, 0.7289, 0.3168, 0.1899, 0.3234, 0.1959, 0.3993, 0.12, 0.3849, 0.107, 0.5896, 0.4841, 0.6018, 0.4885, 0.6011, 0.5932, 0.5877, 0.5884, 0.8756, 0.09905, 0.8889, 0.1111, 0.8187, 0.1813, 0.8126, 0.1758, 0.4421, 0.1841, 0.3429, 0.2251, 0.3459, 0.2335, 0.4486, 0.2023, 0.4486, 0.2023, 0.3459, 0.2335, 0.3481, 0.2421, 0.4533, 0.2211, 0.4533, 0.2211, 0.3481, 0.2421, 0.3494, 0.2508, 0.4562, 0.2403, 0.4836, 0.1917, 0.4486, 0.2023, 0.4533, 0.2211, 0.4891, 0.214, 0.4891, 0.214, 0.4533, 0.2211, 0.4562, 0.2403, 0.4925, 0.2367, 0.5185, 0.2074, 0.4836, 0.1917, 0.4891, 0.214, 0.5186, 0.2081, 0.5186, 0.2081, 0.4891, 0.214, 0.4925, 0.2367, 0.5188, 0.2089, 0.8367, 0.2084, 0.9285, 0.1704, 0.9346, 0.1873, 0.8395, 0.2161, 0.8395, 0.2161, 0.9346, 0.1873, 0.9389, 0.2047, 0.8415, 0.2241, 0.8415, 0.2241, 0.9389, 0.2047, 0.9416, 0.2224, 0.8427, 0.2322, 0.9346, 0.1873, 0.9669, 0.1775, 0.9721, 0.1981, 0.9389, 0.2047, 0.9389, 0.2047, 0.9721, 0.1981, 0.9752, 0.2191, 0.9416, 0.2224, 0.9669, 0.1775, 0.9992, 0.192, 0.9993, 0.1927, 0.9721, 0.1981, 0.9721, 0.1981, 0.9993, 0.1927, 0.9995, 0.1934, 0.9752, 0.2191, 0.1293, 0.7559, 0.1291, 0.8611, 0.112, 0.8548, 0.1127, 0.7499, 0.007427, 0.65, 0.0005111, 0.7488, 0.0361, 0.7468, 0.04165, 0.6478, 0.04165, 0.6478, 0.0361, 0.7468, 0.07272, 0.7377, 0.07272, 0.6379, 0.2872, 0.7895, 0.2872, 0.8985, 0.2865, 0.8982, 0.2865, 0.7892, 0.2865, 0.7892, 0.2865, 0.8982, 0.2858, 0.8979, 0.2859, 0.7889, 0.2859, 0.7889, 0.2858, 0.8979, 0.2545, 0.899, 0.2607, 0.7929, 0.03752, 0.7905, 0.03752, 0.8907, 0.0005111, 0.8916, 0.003112, 0.7919, 0.3392, 0.2171, 0.3429, 0.2251, 0.4421, 0.1841, 0.4338, 0.1665, 0.1456, 0.8671, 0.1291, 0.8611, 0.1293, 0.7559, 0.1456, 0.7619, 0.9209, 0.1542, 0.9285, 0.1704, 0.8367, 0.2084, 0.8332, 0.201, 0.4571, 0.2596, 0.3498, 0.2596, 0.3494, 0.2685, 0.4562, 0.279, 0.4562, 0.279, 0.3494, 0.2685, 0.3481, 0.2772, 0.4533, 0.2982, 0.4533, 0.2982, 0.3481, 0.2772, 0.3459, 0.2858, 0.4486, 0.317, 0.4925, 0.2826, 0.4562, 0.279, 0.4533, 0.2982, 0.4891, 0.3053, 0.4891, 0.3053, 0.4533, 0.2982, 0.4486, 0.317, 0.4836, 0.3276, 0.5188, 0.3104, 0.4925, 0.2826, 0.4891, 0.3053, 0.5186, 0.3112, 0.5186, 0.3112, 0.4891, 0.3053, 0.4836, 0.3276, 0.5185, 0.3119, 0.8431, 0.2404, 0.9424, 0.2404, 0.9416, 0.2583, 0.8427, 0.2485, 0.8427, 0.2485, 0.9416, 0.2583, 0.9389, 0.276, 0.8415, 0.2566, 0.8415, 0.2566, 0.9389, 0.276, 0.9346, 0.2934, 0.8395, 0.2646, 0.9416, 0.2583, 0.9752, 0.2616, 0.9721, 0.2826, 0.9389, 0.276, 0.9389, 0.276, 0.9721, 0.2826, 0.9669, 0.3032, 0.9346, 0.2934, 0.9752, 0.2616, 0.9995, 0.2873, 0.9993, 0.288, 0.9721, 0.2826, 0.9721, 0.2826, 0.9993, 0.288, 0.9992, 0.2887, 0.9669, 0.3032, 0.5396, 0.7169, 0.5381, 0.8206, 0.5198, 0.8144, 0.523, 0.7113, 0.7601, 0.4861, 0.75, 0.5864, 0.7868, 0.5905, 0.7933, 0.489, 0.7933, 0.489, 0.7868, 0.5905, 0.8161, 0.5848, 0.8161, 0.4812, 0.4935, 0.5203, 0.4935, 0.6258, 0.4928, 0.6255, 0.4929, 0.52, 0.4929, 0.52, 0.4928, 0.6255, 0.4921, 0.6252, 0.4922, 0.5198, 0.5114, 0.644, 0.5114, 0.7476, 0.4738, 0.7507, 0.4743, 0.6473, 0.4743, 0.6473, 0.4738, 0.7507, 0.4383, 0.747, 0.4435, 0.645, 0.3494, 0.2508, 0.3498, 0.2596, 0.4571, 0.2596, 0.4562, 0.2403, 0.5565, 0.8268, 0.5381, 0.8206, 0.5396, 0.7169, 0.5565, 0.7226, 0.9416, 0.2224, 0.9424, 0.2404, 0.8431, 0.2404, 0.8427, 0.2322, 0.4421, 0.3352, 0.3429, 0.2941, 0.3392, 0.3021, 0.4338, 0.3527, 0.4338, 0.3527, 0.3392, 0.3021, 0.3346, 0.3097, 0.4239, 0.3694, 0.4239, 0.3694, 0.3346, 0.3097, 0.3293, 0.3168, 0.4123, 0.3849, 0.466, 0.3699, 0.4338, 0.3527, 0.4239, 0.3694, 0.4542, 0.3896, 0.4542, 0.3896, 0.4239, 0.3694, 0.4123, 0.3849, 0.4405, 0.4081, 0.4796, 0.4057, 0.466, 0.3699, 0.4542, 0.3896, 0.4792, 0.4063, 0.4792, 0.4063, 0.4542, 0.3896, 0.4405, 0.4081, 0.4788, 0.407, 0.8367, 0.2723, 0.9285, 0.3103, 0.9209, 0.3265, 0.8332, 0.2797, 0.8332, 0.2797, 0.9209, 0.3265, 0.9116, 0.3419, 0.829, 0.2867, 0.829, 0.2867, 0.9116, 0.3419, 0.901, 0.3563, 0.8242, 0.2933, 0.9209, 0.3265, 0.9507, 0.3425, 0.9397, 0.3607, 0.9116, 0.3419, 0.9116, 0.3419, 0.9397, 0.3607, 0.9271, 0.3778, 0.901, 0.3563, 0.9507, 0.3425, 0.9633, 0.3755, 0.9629, 0.3761, 0.9397, 0.3607, 0.9397, 0.3607, 0.9629, 0.3761, 0.9625, 0.3767, 0.9271, 0.3778, 0.8379, 0.5861, 0.835, 0.4848, 0.8522, 0.4882, 0.8522, 0.589, 0.3908, 0.8983, 0.3908, 0.795, 0.358, 0.7923, 0.3633, 0.8973, 0.861, 0.7441, 0.861, 0.8456, 0.8295, 0.8235, 0.8304, 0.7222, 0.8304, 0.7222, 0.8295, 0.8235, 0.8288, 0.8233, 0.8299, 0.7221, 0.8299, 0.7221, 0.8288, 0.8233, 0.8282, 0.8232, 0.8294, 0.7219, 0.007515, 0.6278, 0.0005111, 0.5203, 0.04133, 0.5198, 0.04532, 0.6262, 0.04532, 0.6262, 0.04133, 0.5198, 0.0703, 0.5226, 0.06844, 0.6269, 0.3459, 0.2858, 0.3429, 0.2941, 0.4421, 0.3352, 0.4486, 0.317, 0.8171, 0.4812, 0.835, 0.4848, 0.8379, 0.5861, 0.8226, 0.583, 0.9346, 0.2934, 0.9285, 0.3103, 0.8367, 0.2723, 0.8395, 0.2646, 0.3993, 0.3993, 0.3234, 0.3234, 0.3168, 0.3293, 0.3849, 0.4123, 0.3849, 0.4123, 0.3168, 0.3293, 0.3097, 0.3346, 0.3694, 0.4239, 0.3694, 0.4239, 0.3097, 0.3346, 0.3021, 0.3392, 0.3527, 0.4338, 0.4081, 0.4405, 0.3849, 0.4123, 0.3694, 0.4239, 0.3896, 0.4542, 0.3896, 0.4542, 0.3694, 0.4239, 0.3527, 0.4338, 0.3699, 0.466, 0.407, 0.4788, 0.4081, 0.4405, 0.3896, 0.4542, 0.4063, 0.4792, 0.4063, 0.4792, 0.3896, 0.4542, 0.3699, 0.466, 0.4057, 0.4796, 0.8187, 0.2994, 0.8889, 0.3696, 0.8756, 0.3817, 0.8126, 0.3049, 0.8126, 0.3049, 0.8756, 0.3817, 0.8612, 0.3924, 0.806, 0.3097, 0.806, 0.3097, 0.8612, 0.3924, 0.8458, 0.4016, 0.799, 0.314, 0.8756, 0.3817, 0.897, 0.4078, 0.88, 0.4204, 0.8612, 0.3924, 0.8612, 0.3924, 0.88, 0.4204, 0.8617, 0.4314, 0.8458, 0.4016, 0.897, 0.4078, 0.896, 0.4432, 0.8954, 0.4436, 0.88, 0.4204, 0.88, 0.4204, 0.8954, 0.4436, 0.8948, 0.444, 0.8617, 0.4314, 0.08177, 0.6318, 0.08254, 0.5271, 0.09605, 0.5319, 0.09605, 0.6369, 0.4255, 0.6187, 0.4231, 0.5198, 0.451, 0.5282, 0.4546, 0.6272, 0.4546, 0.6272, 0.451, 0.5282, 0.4886, 0.5441, 0.4886, 0.643, 0.4001, 0.7897, 0.2902, 0.7913, 0.2905, 0.7907, 0.4004, 0.7891, 0.4004, 0.7891, 0.2905, 0.7907, 0.2908, 0.7901, 0.4007, 0.7885, 0.4007, 0.7885, 0.2908, 0.7901, 0.293, 0.7517, 0.4007, 0.7549, 0.9318, 0.703, 0.9318, 0.6042, 0.8996, 0.5973, 0.8997, 0.696, 0.3293, 0.3168, 0.3234, 0.3234, 0.3993, 0.3993, 0.4123, 0.3849, 0.0703, 0.5226, 0.08254, 0.5271, 0.08177, 0.6318, 0.06844, 0.6269, 0.901, 0.3563, 0.8889, 0.3696, 0.8187, 0.2994, 0.8242, 0.2933, 0.3352, 0.4421, 0.2941, 0.3429, 0.2858, 0.3459, 0.317, 0.4486, 0.317, 0.4486, 0.2858, 0.3459, 0.2772, 0.3481, 0.2982, 0.4533, 0.2982, 0.4533, 0.2772, 0.3481, 0.2685, 0.3494, 0.279, 0.4562, 0.3276, 0.4836, 0.317, 0.4486, 0.2982, 0.4533, 0.3053, 0.4891, 0.3053, 0.4891, 0.2982, 0.4533, 0.279, 0.4562, 0.2826, 0.4925, 0.3119, 0.5185, 0.3276, 0.4836, 0.3053, 0.4891, 0.3112, 0.5186, 0.3112, 0.5186, 0.3053, 0.4891, 0.2826, 0.4925, 0.3104, 0.5188, 0.7916, 0.3175, 0.8296, 0.4092, 0.8127, 0.4153, 0.7839, 0.3202, 0.7839, 0.3202, 0.8127, 0.4153, 0.7953, 0.4197, 0.7759, 0.3222, 0.7759, 0.3222, 0.7953, 0.4197, 0.7776, 0.4223, 0.7678, 0.3234, 0.8127, 0.4153, 0.8225, 0.4476, 0.8019, 0.4528, 0.7953, 0.4197, 0.7953, 0.4197, 0.8019, 0.4528, 0.7809, 0.4559, 0.7776, 0.4223, 0.8225, 0.4476, 0.808, 0.4799, 0.8073, 0.4801, 0.8019, 0.4528, 0.8019, 0.4528, 0.8073, 0.4801, 0.8066, 0.4802, 0.7809, 0.4559, 0.4557, 0.7578, 0.4555, 0.8629, 0.4383, 0.8566, 0.4391, 0.7517, 0.6233, 0.7042, 0.6164, 0.6054, 0.6519, 0.6074, 0.6575, 0.7064, 0.6575, 0.7064, 0.6519, 0.6074, 0.6886, 0.6165, 0.6886, 0.7163, 0.07118, 0.7911, 0.07118, 0.9001, 0.07049, 0.8998, 0.07053, 0.7908, 0.07053, 0.7908, 0.07049, 0.8998, 0.0698, 0.8995, 0.06987, 0.7905, 0.06987, 0.7905, 0.0698, 0.8995, 0.03854, 0.9007, 0.04467, 0.7945, 0.2517, 0.89, 0.2517, 0.7898, 0.2147, 0.7889, 0.2173, 0.8886, 0.3021, 0.3392, 0.2941, 0.3429, 0.3352, 0.4421, 0.3527, 0.4338, 0.4719, 0.8689, 0.4555, 0.8629, 0.4557, 0.7578, 0.4719, 0.7638, 0.8458, 0.4016, 0.8296, 0.4092, 0.7916, 0.3175, 0.799, 0.314, 0.2685, 0.3494, 0.2596, 0.3498, 0.2596, 0.4571, 0.279, 0.4562, 0.7934, 0.7209, 0.7751, 0.7147, 0.7766, 0.611, 0.7934, 0.6167, 0.7776, 0.4223, 0.7596, 0.4232, 0.7596, 0.3238, 0.7678, 0.3234])
me_gear.use_remesh_fix_poles = True
me_gear.use_remesh_preserve_attributes = False
me_gear.use_mirror_vertex_groups = False
me_gear.update()

# ---- objects
ob_gear = bpy.data.objects.new('Gear', me_gear)

# ---- transforms, parenting, visibility, modifiers, constraints
ob_gear.location = (0.0, 0.0, 0.0)
ob_gear.lineart.crease_threshold = 0.0
_vg = ob_gear.vertex_groups.new(name='Tips')
_vg = ob_gear.vertex_groups.new(name='Valleys')

# ---- collection membership
col_collection.objects.link(ob_gear)

# ---- scene / render settings (as saved in the file)
scene.frame_start = 1; scene.frame_end = 250; scene.frame_set(1)
scene.render.engine = 'BLENDER_EEVEE_NEXT'
scene.cycles.use_denoising = False
scene.cycles.samples = 128
scene.cycles.sampling_pattern = 'TABULATED_SOBOL'
scene.cycles.use_adaptive_sampling = False
scene.cycles.use_light_tree = False
scene.view_settings.view_transform = 'Filmic'
bpy.context.view_layer.update()

# ---- added for rendering (the .blend has no active camera and no usable light): camera, sun
cam_auto = bpy.data.cameras.new('AutoCamera')
cam_auto.lens = 50.0
cam_auto.sensor_width = 36.0
cam_auto.clip_end = 1000.0
ob_auto_camera = bpy.data.objects.new('AutoCamera', cam_auto)
scene.collection.objects.link(ob_auto_camera)
ob_auto_camera.location = (3.20103, -3.84123, 2.61082)
ob_auto_camera.rotation_euler = (1.09748, -7.21219e-08, 0.694738)
scene.camera = ob_auto_camera
light_auto_sun = bpy.data.lights.new('AutoSun', 'SUN')
light_auto_sun.energy = 3.0
light_auto_sun.angle = 0.0523599
ob_auto_sun = bpy.data.objects.new('AutoSun', light_auto_sun)
scene.collection.objects.link(ob_auto_sun)
ob_auto_sun.rotation_euler = (0.872665, 0.174533, 0.523599)
bpy.context.view_layer.update()
